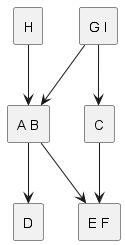

The diagram above was rendered by PlantUML. Its source (embedded in the PNG):
@startuml
skinparam componentStyle rectangle
[D] <-up- [A B]
[A B] <-up- [G I]
[A B] <-up- [H]
[C] <-up- [G I]
[E F] <-up- [C]
[E F] <-up- [A B]
@enduml